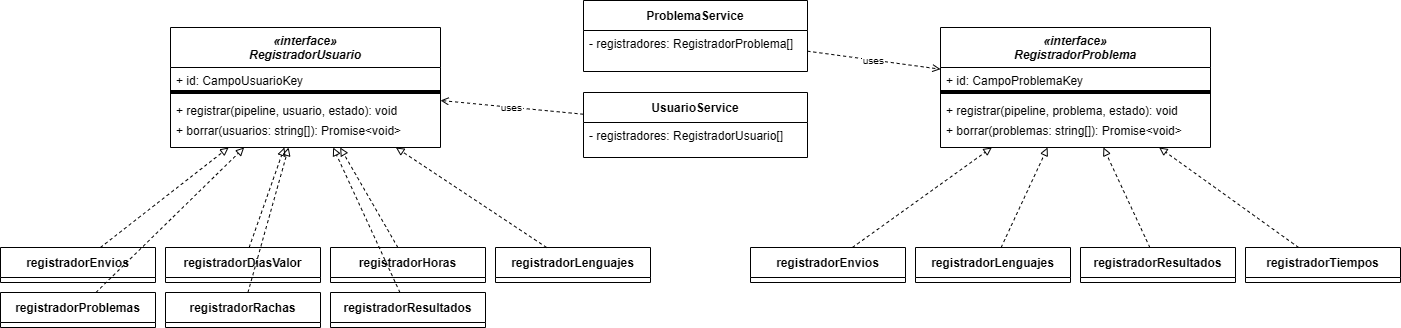

The diagram above was exported from draw.io. Its source (the exported page's mxGraphModel, read from the mxfile embedded in the PNG):
<mxGraphModel dx="2054" dy="1549" grid="0" gridSize="10" guides="1" tooltips="1" connect="1" arrows="1" fold="1" page="0" pageScale="1" pageWidth="1500" pageHeight="380" math="0" shadow="0">
  <root>
    <mxCell id="0" />
    <mxCell id="1" parent="0" />
    <mxCell id="10" parent="1" style="swimlane;startSize=40;fontStyle=3;" value="«interface»&#10;RegistradorUsuario" vertex="1">
      <mxGeometry height="120" width="270" x="190" y="20" as="geometry" />
    </mxCell>
    <mxCell id="11" parent="10" style="text;strokeColor=none;fillColor=none;align=left;spacingLeft=4;" value="+ id: CampoUsuarioKey" vertex="1">
      <mxGeometry height="20" width="270" y="40" as="geometry" />
    </mxCell>
    <mxCell id="12" parent="10" style="line;strokeColor=inherit;" value="" vertex="1">
      <mxGeometry height="10" width="270" y="60" as="geometry" />
    </mxCell>
    <mxCell id="13" parent="10" style="text;strokeColor=none;fillColor=none;align=left;spacingLeft=4;" value="+ registrar(pipeline, usuario, estado): void" vertex="1">
      <mxGeometry height="20" width="270" y="70" as="geometry" />
    </mxCell>
    <mxCell id="14" parent="10" style="text;strokeColor=none;fillColor=none;align=left;spacingLeft=4;" value="+ borrar(usuarios: string[]): Promise&lt;void&gt;" vertex="1">
      <mxGeometry height="20" width="270" y="90" as="geometry" />
    </mxCell>
    <mxCell id="15" parent="1" style="swimlane;startSize=30;fontStyle=1;" value="UsuarioService" vertex="1">
      <mxGeometry height="65" width="224" x="603" y="85" as="geometry" />
    </mxCell>
    <mxCell id="16" parent="15" style="text;strokeColor=none;fillColor=none;align=left;spacingLeft=4;" value="- registradores: RegistradorUsuario[]" vertex="1">
      <mxGeometry height="20" width="160" y="30" as="geometry" />
    </mxCell>
    <mxCell id="30" parent="1" style="swimlane;startSize=30;" value="registradorEnvios" vertex="1">
      <mxGeometry height="35" width="155" x="20" y="240" as="geometry" />
    </mxCell>
    <mxCell id="31" parent="1" style="swimlane;startSize=30;" value="registradorDiasValor" vertex="1">
      <mxGeometry height="35" width="155" x="185" y="240" as="geometry" />
    </mxCell>
    <mxCell id="32" parent="1" style="swimlane;startSize=30;" value="registradorHoras" vertex="1">
      <mxGeometry height="35" width="155" x="350" y="240" as="geometry" />
    </mxCell>
    <mxCell id="33" parent="1" style="swimlane;startSize=30;" value="registradorLenguajes" vertex="1">
      <mxGeometry height="35" width="155" x="515" y="240" as="geometry" />
    </mxCell>
    <mxCell id="34" parent="1" style="swimlane;startSize=30;" value="registradorProblemas" vertex="1">
      <mxGeometry height="35" width="155" x="20" y="285" as="geometry" />
    </mxCell>
    <mxCell id="35" parent="1" style="swimlane;startSize=30;" value="registradorRachas" vertex="1">
      <mxGeometry height="35" width="155" x="185" y="285" as="geometry" />
    </mxCell>
    <mxCell id="36" parent="1" style="swimlane;startSize=30;" value="registradorResultados" vertex="1">
      <mxGeometry height="35" width="155" x="350" y="285" as="geometry" />
    </mxCell>
    <mxCell id="50" parent="1" style="swimlane;startSize=40;fontStyle=3;" value="«interface»&#10;RegistradorProblema" vertex="1">
      <mxGeometry height="120" width="270" x="960" y="20" as="geometry" />
    </mxCell>
    <mxCell id="51" parent="50" style="text;strokeColor=none;fillColor=none;align=left;spacingLeft=4;" value="+ id: CampoProblemaKey" vertex="1">
      <mxGeometry height="20" width="270" y="40" as="geometry" />
    </mxCell>
    <mxCell id="52" parent="50" style="line;strokeColor=inherit;" value="" vertex="1">
      <mxGeometry height="10" width="270" y="60" as="geometry" />
    </mxCell>
    <mxCell id="53" parent="50" style="text;strokeColor=none;fillColor=none;align=left;spacingLeft=4;" value="+ registrar(pipeline, problema, estado): void" vertex="1">
      <mxGeometry height="20" width="270" y="70" as="geometry" />
    </mxCell>
    <mxCell id="54" parent="50" style="text;strokeColor=none;fillColor=none;align=left;spacingLeft=4;" value="+ borrar(problemas: string[]): Promise&lt;void&gt;" vertex="1">
      <mxGeometry height="20" width="270" y="90" as="geometry" />
    </mxCell>
    <mxCell id="55" parent="1" style="swimlane;startSize=30;fontStyle=1;" value="ProblemaService" vertex="1">
      <mxGeometry height="71" width="224" x="603" y="-7" as="geometry" />
    </mxCell>
    <mxCell id="56" parent="55" style="text;strokeColor=none;fillColor=none;align=left;spacingLeft=4;" value="- registradores: RegistradorProblema[]" vertex="1">
      <mxGeometry height="20" width="175" y="30" as="geometry" />
    </mxCell>
    <mxCell id="60" parent="1" style="swimlane;startSize=30;" value="registradorEnvios" vertex="1">
      <mxGeometry height="35" width="155" x="770" y="240" as="geometry" />
    </mxCell>
    <mxCell id="61" parent="1" style="swimlane;startSize=30;" value="registradorLenguajes" vertex="1">
      <mxGeometry height="35" width="155" x="935" y="240" as="geometry" />
    </mxCell>
    <mxCell id="62" parent="1" style="swimlane;startSize=30;" value="registradorResultados" vertex="1">
      <mxGeometry height="35" width="155" x="1100" y="240" as="geometry" />
    </mxCell>
    <mxCell id="63" parent="1" style="swimlane;startSize=30;" value="registradorTiempos" vertex="1">
      <mxGeometry height="35" width="155" x="1265" y="240" as="geometry" />
    </mxCell>
    <mxCell id="100" edge="1" parent="1" source="15" style="endArrow=open;endFill=0;dashed=1;fontSize=10;" target="10" value="uses">
      <mxGeometry relative="1" as="geometry" />
    </mxCell>
    <mxCell id="101" edge="1" parent="1" source="55" style="endArrow=open;endFill=0;dashed=1;fontSize=10;" target="50" value="uses">
      <mxGeometry relative="1" as="geometry" />
    </mxCell>
    <mxCell id="102" edge="1" parent="1" source="30" style="endArrow=block;endFill=0;dashed=1;" target="10">
      <mxGeometry relative="1" as="geometry" />
    </mxCell>
    <mxCell id="103" edge="1" parent="1" source="31" style="endArrow=block;endFill=0;dashed=1;" target="10">
      <mxGeometry relative="1" as="geometry" />
    </mxCell>
    <mxCell id="104" edge="1" parent="1" source="32" style="endArrow=block;endFill=0;dashed=1;" target="10">
      <mxGeometry relative="1" as="geometry" />
    </mxCell>
    <mxCell id="105" edge="1" parent="1" source="33" style="endArrow=block;endFill=0;dashed=1;" target="10">
      <mxGeometry relative="1" as="geometry" />
    </mxCell>
    <mxCell id="106" edge="1" parent="1" source="34" style="endArrow=block;endFill=0;dashed=1;" target="10">
      <mxGeometry relative="1" as="geometry" />
    </mxCell>
    <mxCell id="107" edge="1" parent="1" source="35" style="endArrow=block;endFill=0;dashed=1;" target="10">
      <mxGeometry relative="1" as="geometry" />
    </mxCell>
    <mxCell id="108" edge="1" parent="1" source="36" style="endArrow=block;endFill=0;dashed=1;" target="10">
      <mxGeometry relative="1" as="geometry" />
    </mxCell>
    <mxCell id="109" edge="1" parent="1" source="60" style="endArrow=block;endFill=0;dashed=1;" target="50">
      <mxGeometry relative="1" as="geometry" />
    </mxCell>
    <mxCell id="110" edge="1" parent="1" source="61" style="endArrow=block;endFill=0;dashed=1;" target="50">
      <mxGeometry relative="1" as="geometry" />
    </mxCell>
    <mxCell id="111" edge="1" parent="1" source="62" style="endArrow=block;endFill=0;dashed=1;" target="50">
      <mxGeometry relative="1" as="geometry" />
    </mxCell>
    <mxCell id="112" edge="1" parent="1" source="63" style="endArrow=block;endFill=0;dashed=1;" target="50">
      <mxGeometry relative="1" as="geometry" />
    </mxCell>
  </root>
</mxGraphModel>